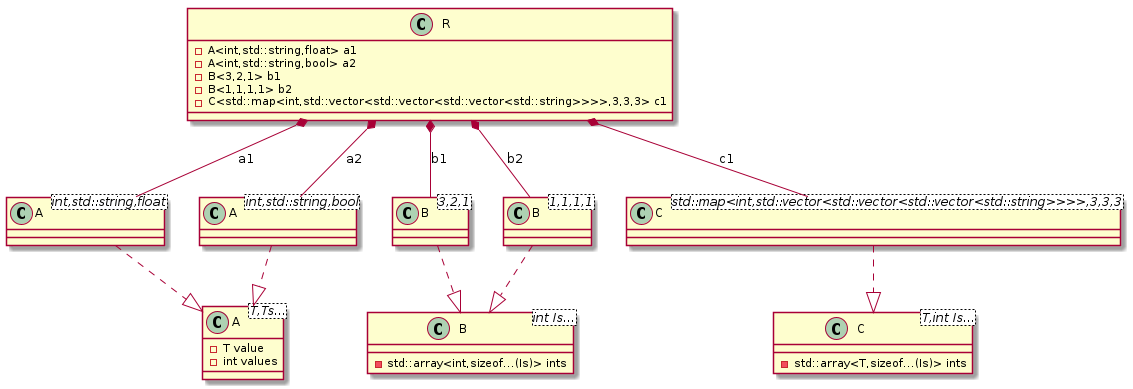

The diagram above was rendered by PlantUML. Its source (embedded in the PNG):
@startuml
class "A<T,Ts...>" as C_0000000125

class "B<int Is...>" as C_0000000127

class "C<T,int Is...>" as C_0000000129

class "A<int,std::string,float>" as C_0000000132

class "A<int,std::string,bool>" as C_0000000133

class "B<3,2,1>" as C_0000000134

class "B<1,1,1,1>" as C_0000000135

class "C<std::map<int,std::vector<std::vector<std::vector<std::string>>>>,3,3,3>" as C_0000000136

class "R" as C_0000000131

class C_0000000125 {
-T value
-int values
}

class C_0000000127 {
-std::array<int,sizeof...(Is)> ints
}

class C_0000000129 {
-std::array<T,sizeof...(Is)> ints
}

class C_0000000132 {
}
C_0000000132 ..|> C_0000000125

class C_0000000133 {
}
C_0000000133 ..|> C_0000000125

class C_0000000134 {
}
C_0000000134 ..|> C_0000000127

class C_0000000135 {
}
C_0000000135 ..|> C_0000000127

class C_0000000136 {
}
C_0000000136 ..|> C_0000000129

class C_0000000131 {
-A<int,std::string,float> a1
-A<int,std::string,bool> a2
-B<3,2,1> b1
-B<1,1,1,1> b2
-C<std::map<int,std::vector<std::vector<std::vector<std::string>>>>,3,3,3> c1
}
C_0000000131 *-- C_0000000132 : a1
C_0000000131 *-- C_0000000133 : a2
C_0000000131 *-- C_0000000134 : b1
C_0000000131 *-- C_0000000135 : b2
C_0000000131 *-- C_0000000136 : c1

@enduml